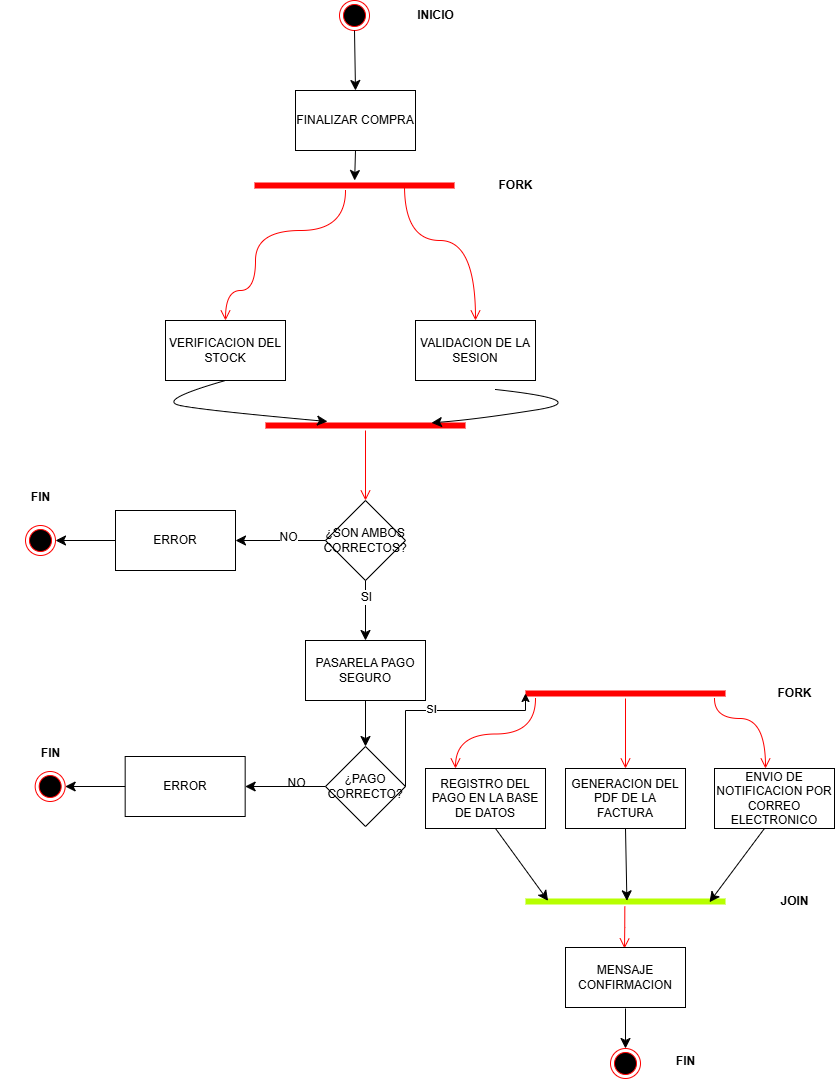

The diagram above was exported from draw.io. Its source (the exported page's mxGraphModel, read from the mxfile embedded in the PNG):
<mxGraphModel dx="2084" dy="929" grid="1" gridSize="10" guides="1" tooltips="1" connect="1" arrows="1" fold="1" page="1" pageScale="1" pageWidth="827" pageHeight="1169" math="0" shadow="0">
  <root>
    <mxCell id="0" />
    <mxCell id="1" parent="0" />
    <mxCell id="Q78HOtcA6Tk5AwTPwzT2-1" parent="1" style="ellipse;html=1;shape=endState;fillColor=#000000;strokeColor=#ff0000;" value="" vertex="1">
      <mxGeometry height="30" width="30" x="414" y="40" as="geometry" />
    </mxCell>
    <mxCell id="Q78HOtcA6Tk5AwTPwzT2-4" parent="1" style="rounded=0;whiteSpace=wrap;html=1;" value="FINALIZAR COMPRA" vertex="1">
      <mxGeometry height="60" width="120" x="370" y="130" as="geometry" />
    </mxCell>
    <mxCell id="Q78HOtcA6Tk5AwTPwzT2-5" edge="1" parent="1" source="Q78HOtcA6Tk5AwTPwzT2-1" style="endArrow=classic;html=1;rounded=0;fontSize=12;startSize=8;endSize=8;curved=1;exitX=0.5;exitY=1;exitDx=0;exitDy=0;entryX=0.5;entryY=0;entryDx=0;entryDy=0;" target="Q78HOtcA6Tk5AwTPwzT2-4" value="">
      <mxGeometry height="50" relative="1" width="50" as="geometry">
        <mxPoint x="410" y="120" as="sourcePoint" />
        <mxPoint x="460" y="70" as="targetPoint" />
      </mxGeometry>
    </mxCell>
    <mxCell id="Q78HOtcA6Tk5AwTPwzT2-6" parent="1" style="rounded=0;whiteSpace=wrap;html=1;" value="VERIFICACION DEL STOCK" vertex="1">
      <mxGeometry height="60" width="120" x="240" y="360" as="geometry" />
    </mxCell>
    <mxCell id="Q78HOtcA6Tk5AwTPwzT2-7" parent="1" style="rounded=0;whiteSpace=wrap;html=1;" value="VALIDACION DE LA SESION" vertex="1">
      <mxGeometry height="60" width="120" x="490" y="360" as="geometry" />
    </mxCell>
    <mxCell id="Q78HOtcA6Tk5AwTPwzT2-14" parent="1" style="shape=line;html=1;strokeWidth=6;strokeColor=#ff0000;" value="" vertex="1">
      <mxGeometry height="10" width="200" x="329" y="220" as="geometry" />
    </mxCell>
    <mxCell id="Q78HOtcA6Tk5AwTPwzT2-15" edge="1" parent="1" source="Q78HOtcA6Tk5AwTPwzT2-14" style="edgeStyle=orthogonalEdgeStyle;html=1;verticalAlign=bottom;endArrow=open;endSize=8;strokeColor=#ff0000;rounded=0;fontSize=12;curved=1;entryX=0.5;entryY=0;entryDx=0;entryDy=0;" target="Q78HOtcA6Tk5AwTPwzT2-6" value="">
      <mxGeometry relative="1" as="geometry">
        <Array as="points">
          <mxPoint x="420" y="270" />
          <mxPoint x="330" y="270" />
          <mxPoint x="330" y="330" />
          <mxPoint x="300" y="330" />
        </Array>
        <mxPoint x="250" y="330" as="targetPoint" />
      </mxGeometry>
    </mxCell>
    <mxCell id="Q78HOtcA6Tk5AwTPwzT2-18" edge="1" parent="1" source="Q78HOtcA6Tk5AwTPwzT2-14" style="edgeStyle=orthogonalEdgeStyle;html=1;verticalAlign=bottom;endArrow=open;endSize=8;strokeColor=#ff0000;rounded=0;fontSize=12;curved=1;exitX=0.75;exitY=0.5;exitDx=0;exitDy=0;exitPerimeter=0;entryX=0.5;entryY=0;entryDx=0;entryDy=0;" target="Q78HOtcA6Tk5AwTPwzT2-7" value="">
      <mxGeometry relative="1" as="geometry">
        <Array as="points">
          <mxPoint x="479" y="280" />
          <mxPoint x="550" y="280" />
        </Array>
        <mxPoint x="590" y="270" as="sourcePoint" />
        <mxPoint x="490" y="330" as="targetPoint" />
      </mxGeometry>
    </mxCell>
    <mxCell id="Q78HOtcA6Tk5AwTPwzT2-19" edge="1" parent="1" source="Q78HOtcA6Tk5AwTPwzT2-4" style="endArrow=classic;html=1;rounded=0;fontSize=12;startSize=8;endSize=8;curved=1;exitX=0.5;exitY=1;exitDx=0;exitDy=0;" target="Q78HOtcA6Tk5AwTPwzT2-14" value="">
      <mxGeometry height="50" relative="1" width="50" as="geometry">
        <mxPoint x="500" y="130" as="sourcePoint" />
        <mxPoint x="501" y="190" as="targetPoint" />
      </mxGeometry>
    </mxCell>
    <mxCell id="Q78HOtcA6Tk5AwTPwzT2-20" parent="1" style="text;align=center;fontStyle=1;verticalAlign=middle;spacingLeft=3;spacingRight=3;strokeColor=none;rotatable=0;points=[[0,0.5],[1,0.5]];portConstraint=eastwest;html=1;" value="FORK" vertex="1">
      <mxGeometry height="26" width="80" x="550" y="212" as="geometry" />
    </mxCell>
    <mxCell id="Q78HOtcA6Tk5AwTPwzT2-21" parent="1" style="text;align=center;fontStyle=1;verticalAlign=middle;spacingLeft=3;spacingRight=3;strokeColor=none;rotatable=0;points=[[0,0.5],[1,0.5]];portConstraint=eastwest;html=1;" value="INICIO" vertex="1">
      <mxGeometry height="26" width="80" x="470" y="42" as="geometry" />
    </mxCell>
    <mxCell id="Q78HOtcA6Tk5AwTPwzT2-22" parent="1" style="shape=line;html=1;strokeWidth=6;strokeColor=#ff0000;" value="" vertex="1">
      <mxGeometry height="10" width="200" x="340" y="460" as="geometry" />
    </mxCell>
    <mxCell id="Q78HOtcA6Tk5AwTPwzT2-23" edge="1" parent="1" source="Q78HOtcA6Tk5AwTPwzT2-22" style="edgeStyle=orthogonalEdgeStyle;html=1;verticalAlign=bottom;endArrow=open;endSize=8;strokeColor=#ff0000;rounded=0;fontSize=12;curved=1;" value="">
      <mxGeometry relative="1" as="geometry">
        <mxPoint x="440" y="540" as="targetPoint" />
      </mxGeometry>
    </mxCell>
    <mxCell id="Q78HOtcA6Tk5AwTPwzT2-25" edge="1" parent="1" source="Q78HOtcA6Tk5AwTPwzT2-6" style="endArrow=classic;html=1;rounded=0;fontSize=12;startSize=8;endSize=8;curved=1;exitX=0.5;exitY=1;exitDx=0;exitDy=0;entryX=0.31;entryY=0.1;entryDx=0;entryDy=0;entryPerimeter=0;" target="Q78HOtcA6Tk5AwTPwzT2-22" value="">
      <mxGeometry height="50" relative="1" width="50" as="geometry">
        <Array as="points">
          <mxPoint x="230" y="440" />
          <mxPoint x="280" y="450" />
        </Array>
        <mxPoint x="310" y="430" as="sourcePoint" />
        <mxPoint x="311" y="490" as="targetPoint" />
      </mxGeometry>
    </mxCell>
    <mxCell id="Q78HOtcA6Tk5AwTPwzT2-26" edge="1" parent="1" style="endArrow=classic;html=1;rounded=0;fontSize=12;startSize=8;endSize=8;curved=1;exitX=0.5;exitY=1;exitDx=0;exitDy=0;entryX=0.83;entryY=0.233;entryDx=0;entryDy=0;entryPerimeter=0;" target="Q78HOtcA6Tk5AwTPwzT2-22" value="">
      <mxGeometry height="50" relative="1" width="50" as="geometry">
        <Array as="points">
          <mxPoint x="670" y="440" />
          <mxPoint x="550" y="459" />
        </Array>
        <mxPoint x="570" y="429" as="sourcePoint" />
        <mxPoint x="662" y="470" as="targetPoint" />
      </mxGeometry>
    </mxCell>
    <mxCell id="Q78HOtcA6Tk5AwTPwzT2-27" parent="1" style="rhombus;whiteSpace=wrap;html=1;" value="¿SON AMBOS CORRECTOS?" vertex="1">
      <mxGeometry height="80" width="80" x="400" y="540" as="geometry" />
    </mxCell>
    <mxCell id="Q78HOtcA6Tk5AwTPwzT2-28" edge="1" parent="1" source="Q78HOtcA6Tk5AwTPwzT2-27" style="endArrow=classic;html=1;rounded=0;fontSize=12;startSize=8;endSize=8;curved=1;exitX=0;exitY=0.5;exitDx=0;exitDy=0;" value="">
      <mxGeometry height="50" relative="1" width="50" as="geometry">
        <mxPoint x="280" y="590" as="sourcePoint" />
        <mxPoint x="310" y="580" as="targetPoint" />
      </mxGeometry>
    </mxCell>
    <mxCell id="Q78HOtcA6Tk5AwTPwzT2-30" connectable="0" parent="Q78HOtcA6Tk5AwTPwzT2-28" style="edgeLabel;html=1;align=center;verticalAlign=middle;resizable=0;points=[];fontSize=12;" value="NO" vertex="1">
      <mxGeometry relative="1" x="-0.1704" y="-4" as="geometry">
        <mxPoint as="offset" />
      </mxGeometry>
    </mxCell>
    <mxCell id="Q78HOtcA6Tk5AwTPwzT2-29" edge="1" parent="1" source="Q78HOtcA6Tk5AwTPwzT2-27" style="endArrow=classic;html=1;rounded=0;fontSize=12;startSize=8;endSize=8;curved=1;exitX=0.5;exitY=1;exitDx=0;exitDy=0;" value="">
      <mxGeometry height="50" relative="1" width="50" as="geometry">
        <mxPoint x="460" y="730" as="sourcePoint" />
        <mxPoint x="440" y="680" as="targetPoint" />
      </mxGeometry>
    </mxCell>
    <mxCell id="Q78HOtcA6Tk5AwTPwzT2-36" connectable="0" parent="Q78HOtcA6Tk5AwTPwzT2-29" style="edgeLabel;html=1;align=center;verticalAlign=middle;resizable=0;points=[];fontSize=12;" value="SI" vertex="1">
      <mxGeometry relative="1" x="-0.4778" as="geometry">
        <mxPoint as="offset" />
      </mxGeometry>
    </mxCell>
    <mxCell id="Q78HOtcA6Tk5AwTPwzT2-31" parent="1" style="rounded=0;whiteSpace=wrap;html=1;" value="ERROR" vertex="1">
      <mxGeometry height="60" width="120" x="190" y="550" as="geometry" />
    </mxCell>
    <mxCell id="Q78HOtcA6Tk5AwTPwzT2-32" parent="1" style="ellipse;html=1;shape=endState;fillColor=#000000;strokeColor=#ff0000;" value="" vertex="1">
      <mxGeometry height="30" width="30" x="100" y="565" as="geometry" />
    </mxCell>
    <mxCell id="Q78HOtcA6Tk5AwTPwzT2-34" edge="1" parent="1" source="Q78HOtcA6Tk5AwTPwzT2-31" style="endArrow=classic;html=1;rounded=0;fontSize=12;startSize=8;endSize=8;curved=1;exitX=0;exitY=0.5;exitDx=0;exitDy=0;entryX=1;entryY=0.5;entryDx=0;entryDy=0;" target="Q78HOtcA6Tk5AwTPwzT2-32" value="">
      <mxGeometry height="50" relative="1" width="50" as="geometry">
        <mxPoint x="80" y="570" as="sourcePoint" />
        <mxPoint x="130" y="520" as="targetPoint" />
      </mxGeometry>
    </mxCell>
    <mxCell id="Q78HOtcA6Tk5AwTPwzT2-35" parent="1" style="text;align=center;fontStyle=1;verticalAlign=middle;spacingLeft=3;spacingRight=3;strokeColor=none;rotatable=0;points=[[0,0.5],[1,0.5]];portConstraint=eastwest;html=1;" value="FIN" vertex="1">
      <mxGeometry height="26" width="80" x="75" y="524" as="geometry" />
    </mxCell>
    <mxCell id="Q78HOtcA6Tk5AwTPwzT2-37" parent="1" style="rounded=0;whiteSpace=wrap;html=1;" value="PASARELA PAGO SEGURO" vertex="1">
      <mxGeometry height="60" width="120" x="380" y="680" as="geometry" />
    </mxCell>
    <mxCell id="Q78HOtcA6Tk5AwTPwzT2-38" parent="1" style="rhombus;whiteSpace=wrap;html=1;" value="¿PAGO CORRECTO?" vertex="1">
      <mxGeometry height="80" width="80" x="400" y="786" as="geometry" />
    </mxCell>
    <mxCell id="Q78HOtcA6Tk5AwTPwzT2-48" parent="1" style="rounded=0;whiteSpace=wrap;html=1;" value="ERROR" vertex="1">
      <mxGeometry height="60" width="120" x="199.67" y="796" as="geometry" />
    </mxCell>
    <mxCell id="Q78HOtcA6Tk5AwTPwzT2-49" parent="1" style="ellipse;html=1;shape=endState;fillColor=#000000;strokeColor=#ff0000;" value="" vertex="1">
      <mxGeometry height="30" width="30" x="109.66999999999999" y="811" as="geometry" />
    </mxCell>
    <mxCell id="Q78HOtcA6Tk5AwTPwzT2-50" edge="1" parent="1" source="Q78HOtcA6Tk5AwTPwzT2-48" style="endArrow=classic;html=1;rounded=0;fontSize=12;startSize=8;endSize=8;curved=1;exitX=0;exitY=0.5;exitDx=0;exitDy=0;entryX=1;entryY=0.5;entryDx=0;entryDy=0;" target="Q78HOtcA6Tk5AwTPwzT2-49" value="">
      <mxGeometry height="50" relative="1" width="50" as="geometry">
        <mxPoint x="89.66999999999999" y="816" as="sourcePoint" />
        <mxPoint x="139.67" y="766" as="targetPoint" />
      </mxGeometry>
    </mxCell>
    <mxCell id="Q78HOtcA6Tk5AwTPwzT2-52" connectable="0" parent="1" style="edgeLabel;html=1;align=center;verticalAlign=middle;resizable=0;points=[];fontSize=12;" value="NO" vertex="1">
      <mxGeometry x="370.0033333333332" y="822" as="geometry" />
    </mxCell>
    <mxCell id="Q78HOtcA6Tk5AwTPwzT2-53" edge="1" parent="1" source="Q78HOtcA6Tk5AwTPwzT2-37" style="endArrow=classic;html=1;rounded=0;fontSize=12;startSize=8;endSize=8;curved=1;exitX=0.5;exitY=1;exitDx=0;exitDy=0;entryX=0.5;entryY=0;entryDx=0;entryDy=0;" target="Q78HOtcA6Tk5AwTPwzT2-38" value="">
      <mxGeometry height="50" relative="1" width="50" as="geometry">
        <mxPoint x="500" y="800" as="sourcePoint" />
        <mxPoint x="550" y="750" as="targetPoint" />
      </mxGeometry>
    </mxCell>
    <mxCell id="Q78HOtcA6Tk5AwTPwzT2-54" edge="1" parent="1" source="Q78HOtcA6Tk5AwTPwzT2-38" style="endArrow=classic;html=1;rounded=0;fontSize=12;startSize=8;endSize=8;curved=1;exitX=0;exitY=0.5;exitDx=0;exitDy=0;entryX=1;entryY=0.5;entryDx=0;entryDy=0;" target="Q78HOtcA6Tk5AwTPwzT2-48" value="">
      <mxGeometry height="50" relative="1" width="50" as="geometry">
        <mxPoint x="330" y="800" as="sourcePoint" />
        <mxPoint x="380" y="750" as="targetPoint" />
      </mxGeometry>
    </mxCell>
    <mxCell id="Q78HOtcA6Tk5AwTPwzT2-84" parent="1" style="text;align=center;fontStyle=1;verticalAlign=middle;spacingLeft=3;spacingRight=3;strokeColor=none;rotatable=0;points=[[0,0.5],[1,0.5]];portConstraint=eastwest;html=1;" value="FIN" vertex="1">
      <mxGeometry height="26" width="80" x="84.67000000000002" y="780" as="geometry" />
    </mxCell>
    <mxCell id="z3u6WW-fDQlJEp8I8ore-22" parent="1" style="text;align=center;fontStyle=1;verticalAlign=middle;spacingLeft=3;spacingRight=3;strokeColor=none;rotatable=0;points=[[0,0.5],[1,0.5]];portConstraint=eastwest;html=1;" value="FIN" vertex="1">
      <mxGeometry height="26" width="80" x="720" y="1088" as="geometry" />
    </mxCell>
    <mxCell id="z3u6WW-fDQlJEp8I8ore-25" parent="1" style="shape=line;html=1;strokeWidth=6;strokeColor=#ff0000;" value="" vertex="1">
      <mxGeometry height="10" width="200" x="600" y="728" as="geometry" />
    </mxCell>
    <mxCell id="z3u6WW-fDQlJEp8I8ore-26" edge="1" parent="1" source="z3u6WW-fDQlJEp8I8ore-25" style="edgeStyle=orthogonalEdgeStyle;html=1;verticalAlign=bottom;endArrow=open;endSize=8;strokeColor=#ff0000;rounded=0;fontSize=12;curved=1;" value="">
      <mxGeometry relative="1" as="geometry">
        <mxPoint x="700" y="808" as="targetPoint" />
      </mxGeometry>
    </mxCell>
    <mxCell id="z3u6WW-fDQlJEp8I8ore-27" edge="1" parent="1" style="edgeStyle=orthogonalEdgeStyle;html=1;verticalAlign=bottom;endArrow=open;endSize=8;strokeColor=#ff0000;rounded=0;fontSize=12;curved=1;entryX=0.25;entryY=0;entryDx=0;entryDy=0;" target="z3u6WW-fDQlJEp8I8ore-29" value="">
      <mxGeometry relative="1" as="geometry">
        <mxPoint x="610" y="738" as="sourcePoint" />
        <mxPoint x="610" y="808" as="targetPoint" />
      </mxGeometry>
    </mxCell>
    <mxCell id="z3u6WW-fDQlJEp8I8ore-28" edge="1" parent="1" style="edgeStyle=orthogonalEdgeStyle;html=1;verticalAlign=bottom;endArrow=open;endSize=8;strokeColor=#ff0000;rounded=0;fontSize=12;curved=1;entryX=0.425;entryY=0;entryDx=0;entryDy=0;entryPerimeter=0;" target="z3u6WW-fDQlJEp8I8ore-31" value="">
      <mxGeometry relative="1" as="geometry">
        <Array as="points">
          <mxPoint x="789" y="758" />
          <mxPoint x="840" y="758" />
        </Array>
        <mxPoint x="789" y="738" as="sourcePoint" />
        <mxPoint x="800" y="778" as="targetPoint" />
      </mxGeometry>
    </mxCell>
    <mxCell id="z3u6WW-fDQlJEp8I8ore-29" parent="1" style="rounded=0;whiteSpace=wrap;html=1;" value="REGISTRO DEL PAGO EN LA BASE DE DATOS" vertex="1">
      <mxGeometry height="60" width="120" x="500" y="808" as="geometry" />
    </mxCell>
    <mxCell id="z3u6WW-fDQlJEp8I8ore-30" parent="1" style="rounded=0;whiteSpace=wrap;html=1;" value="GENERACION DEL PDF DE LA FACTURA" vertex="1">
      <mxGeometry height="60" width="120" x="640" y="808" as="geometry" />
    </mxCell>
    <mxCell id="z3u6WW-fDQlJEp8I8ore-31" parent="1" style="rounded=0;whiteSpace=wrap;html=1;" value="ENVIO DE NOTIFICACION POR CORREO ELECTRONICO" vertex="1">
      <mxGeometry height="60" width="120" x="789" y="808" as="geometry" />
    </mxCell>
    <mxCell id="z3u6WW-fDQlJEp8I8ore-32" parent="1" style="text;align=center;fontStyle=1;verticalAlign=middle;spacingLeft=3;spacingRight=3;strokeColor=none;rotatable=0;points=[[0,0.5],[1,0.5]];portConstraint=eastwest;html=1;" value="FORK" vertex="1">
      <mxGeometry height="26" width="80" x="829" y="720" as="geometry" />
    </mxCell>
    <mxCell id="z3u6WW-fDQlJEp8I8ore-33" parent="1" style="shape=line;html=1;strokeWidth=6;strokeColor=#b7ff00;" value="" vertex="1">
      <mxGeometry height="10" width="200" x="600" y="936" as="geometry" />
    </mxCell>
    <mxCell id="z3u6WW-fDQlJEp8I8ore-34" parent="1" style="text;align=center;fontStyle=1;verticalAlign=middle;spacingLeft=3;spacingRight=3;strokeColor=none;rotatable=0;points=[[0,0.5],[1,0.5]];portConstraint=eastwest;html=1;" value="JOIN" vertex="1">
      <mxGeometry height="26" width="80" x="829" y="928" as="geometry" />
    </mxCell>
    <mxCell id="z3u6WW-fDQlJEp8I8ore-35" edge="1" parent="1" style="endArrow=classic;html=1;rounded=0;fontSize=12;startSize=8;endSize=8;curved=1;exitX=0.5;exitY=1;exitDx=0;exitDy=0;entryX=0.113;entryY=0.433;entryDx=0;entryDy=0;entryPerimeter=0;" target="z3u6WW-fDQlJEp8I8ore-33" value="">
      <mxGeometry height="50" relative="1" width="50" as="geometry">
        <mxPoint x="570" y="868" as="sourcePoint" />
        <mxPoint x="570" y="912" as="targetPoint" />
      </mxGeometry>
    </mxCell>
    <mxCell id="z3u6WW-fDQlJEp8I8ore-36" edge="1" parent="1" source="z3u6WW-fDQlJEp8I8ore-30" style="endArrow=classic;html=1;rounded=0;fontSize=12;startSize=8;endSize=8;curved=1;exitX=0.5;exitY=1;exitDx=0;exitDy=0;entryX=0.507;entryY=0.433;entryDx=0;entryDy=0;entryPerimeter=0;" target="z3u6WW-fDQlJEp8I8ore-33" value="">
      <mxGeometry height="50" relative="1" width="50" as="geometry">
        <mxPoint x="697" y="868" as="sourcePoint" />
        <mxPoint x="750" y="940" as="targetPoint" />
      </mxGeometry>
    </mxCell>
    <mxCell id="z3u6WW-fDQlJEp8I8ore-37" edge="1" parent="1" source="z3u6WW-fDQlJEp8I8ore-31" style="endArrow=classic;html=1;rounded=0;fontSize=12;startSize=8;endSize=8;curved=1;exitX=0.414;exitY=1.006;exitDx=0;exitDy=0;entryX=0.92;entryY=0.567;entryDx=0;entryDy=0;entryPerimeter=0;exitPerimeter=0;" target="z3u6WW-fDQlJEp8I8ore-33" value="">
      <mxGeometry height="50" relative="1" width="50" as="geometry">
        <mxPoint x="760" y="908" as="sourcePoint" />
        <mxPoint x="761" y="980" as="targetPoint" />
      </mxGeometry>
    </mxCell>
    <mxCell id="z3u6WW-fDQlJEp8I8ore-38" edge="1" parent="1" style="edgeStyle=orthogonalEdgeStyle;html=1;verticalAlign=bottom;endArrow=open;endSize=8;strokeColor=#ff0000;rounded=0;fontSize=12;curved=1;" value="">
      <mxGeometry relative="1" as="geometry">
        <mxPoint x="699.3299999999999" y="946" as="sourcePoint" />
        <mxPoint x="699" y="988" as="targetPoint" />
      </mxGeometry>
    </mxCell>
    <mxCell id="z3u6WW-fDQlJEp8I8ore-39" parent="1" style="rounded=0;whiteSpace=wrap;html=1;" value="MENSAJE CONFIRMACION" vertex="1">
      <mxGeometry height="60" width="120" x="640" y="987" as="geometry" />
    </mxCell>
    <mxCell id="z3u6WW-fDQlJEp8I8ore-40" parent="1" style="ellipse;html=1;shape=endState;fillColor=#000000;strokeColor=#ff0000;" value="" vertex="1">
      <mxGeometry height="30" width="30" x="685" y="1088" as="geometry" />
    </mxCell>
    <mxCell id="z3u6WW-fDQlJEp8I8ore-41" edge="1" parent="1" style="endArrow=classic;html=1;rounded=0;fontSize=12;startSize=8;endSize=8;curved=1;entryX=0.5;entryY=0;entryDx=0;entryDy=0;" target="z3u6WW-fDQlJEp8I8ore-40" value="">
      <mxGeometry height="50" relative="1" width="50" as="geometry">
        <mxPoint x="700" y="1048" as="sourcePoint" />
        <mxPoint x="620" y="1068" as="targetPoint" />
      </mxGeometry>
    </mxCell>
    <mxCell id="z3u6WW-fDQlJEp8I8ore-42" edge="1" parent="1" source="Q78HOtcA6Tk5AwTPwzT2-38" style="endArrow=classic;html=1;rounded=0;exitX=1;exitY=0.5;exitDx=0;exitDy=0;entryX=0;entryY=0.5;entryDx=0;entryDy=0;entryPerimeter=0;edgeStyle=orthogonalEdgeStyle;" target="z3u6WW-fDQlJEp8I8ore-25" value="">
      <mxGeometry height="50" relative="1" width="50" as="geometry">
        <Array as="points">
          <mxPoint x="480" y="750" />
          <mxPoint x="600" y="750" />
        </Array>
        <mxPoint x="480" y="850" as="sourcePoint" />
        <mxPoint x="530" y="800" as="targetPoint" />
      </mxGeometry>
    </mxCell>
    <mxCell id="z3u6WW-fDQlJEp8I8ore-45" connectable="0" parent="z3u6WW-fDQlJEp8I8ore-42" style="edgeLabel;html=1;align=center;verticalAlign=middle;resizable=0;points=[];" value="SI" vertex="1">
      <mxGeometry relative="1" x="-0.0455" y="2" as="geometry">
        <mxPoint as="offset" />
      </mxGeometry>
    </mxCell>
  </root>
</mxGraphModel>